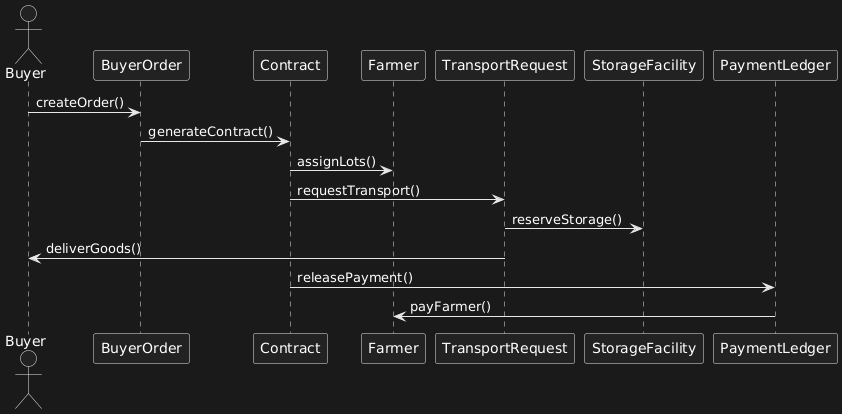

The diagram above was rendered by PlantUML. Its source (embedded in the PNG):
@startuml
actor Buyer
participant BuyerOrder
participant Contract
participant Farmer
participant TransportRequest
participant StorageFacility
participant PaymentLedger


Buyer -> BuyerOrder : createOrder()
BuyerOrder -> Contract : generateContract()
Contract -> Farmer : assignLots()
Contract -> TransportRequest : requestTransport()
TransportRequest -> StorageFacility : reserveStorage()
TransportRequest -> Buyer : deliverGoods()
Contract -> PaymentLedger : releasePayment()
PaymentLedger -> Farmer : payFarmer()
@enduml